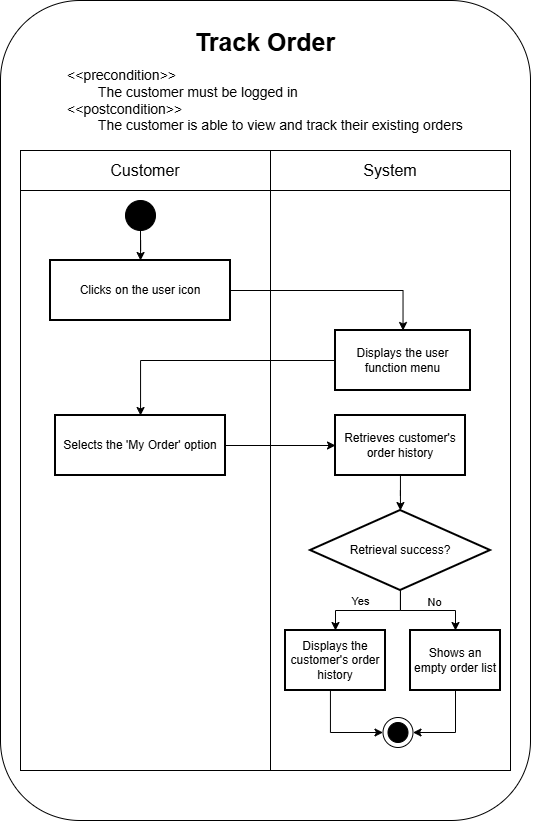

The diagram above was exported from draw.io. Its source (the exported page's mxGraphModel, read from the mxfile embedded in the PNG):
<mxGraphModel dx="919" dy="556" grid="1" gridSize="10" guides="1" tooltips="1" connect="1" arrows="1" fold="1" page="1" pageScale="1" pageWidth="850" pageHeight="1100" math="0" shadow="0">
  <root>
    <mxCell id="0" />
    <mxCell id="1" parent="0" />
    <mxCell id="CkCeEJY1yVlVzl325jlZ-62" value="" style="rounded=1;whiteSpace=wrap;html=1;" parent="1" vertex="1">
      <mxGeometry x="40" y="40" width="530" height="820" as="geometry" />
    </mxCell>
    <mxCell id="CkCeEJY1yVlVzl325jlZ-63" value="Track Order" style="text;whiteSpace=wrap;fontSize=25;fontStyle=1;align=center;" parent="1" vertex="1">
      <mxGeometry x="195" y="60" width="220" height="50" as="geometry" />
    </mxCell>
    <mxCell id="CkCeEJY1yVlVzl325jlZ-64" value="&lt;&lt;precondition&gt;&gt;&#10;        The customer must be logged in&#10;&lt;&lt;postcondition&gt;&gt;&#10;        The customer is able to view and track their existing orders" style="text;whiteSpace=wrap;fontSize=14;align=left;" parent="1" vertex="1">
      <mxGeometry x="105" y="100" width="490" height="60" as="geometry" />
    </mxCell>
    <mxCell id="CkCeEJY1yVlVzl325jlZ-65" value="&lt;font style=&quot;font-size: 16px;&quot;&gt;Customer&lt;/font&gt;" style="rounded=0;whiteSpace=wrap;html=1;" parent="1" vertex="1">
      <mxGeometry x="60" y="190" width="250" height="40" as="geometry" />
    </mxCell>
    <mxCell id="CkCeEJY1yVlVzl325jlZ-66" value="&lt;font style=&quot;font-size: 16px;&quot;&gt;System&lt;/font&gt;" style="rounded=0;whiteSpace=wrap;html=1;" parent="1" vertex="1">
      <mxGeometry x="310" y="190" width="240" height="40" as="geometry" />
    </mxCell>
    <mxCell id="CkCeEJY1yVlVzl325jlZ-67" value="" style="whiteSpace=wrap;strokeWidth=1;" parent="1" vertex="1">
      <mxGeometry x="60" y="230" width="250" height="580" as="geometry" />
    </mxCell>
    <mxCell id="CkCeEJY1yVlVzl325jlZ-68" value="" style="whiteSpace=wrap;strokeWidth=1;" parent="1" vertex="1">
      <mxGeometry x="310" y="230" width="240" height="580" as="geometry" />
    </mxCell>
    <mxCell id="CkCeEJY1yVlVzl325jlZ-69" value="" style="ellipse;whiteSpace=wrap;html=1;fillColor=#000000;" parent="1" vertex="1">
      <mxGeometry x="165" y="240" width="30" height="30" as="geometry" />
    </mxCell>
    <mxCell id="CkCeEJY1yVlVzl325jlZ-70" style="edgeStyle=orthogonalEdgeStyle;rounded=0;orthogonalLoop=1;jettySize=auto;html=1;" parent="1" source="CkCeEJY1yVlVzl325jlZ-69" target="CkCeEJY1yVlVzl325jlZ-71" edge="1">
      <mxGeometry relative="1" as="geometry" />
    </mxCell>
    <mxCell id="CkCeEJY1yVlVzl325jlZ-71" value="Clicks on the user icon" style="whiteSpace=wrap;strokeWidth=2;" parent="1" vertex="1">
      <mxGeometry x="90" y="300" width="180" height="60" as="geometry" />
    </mxCell>
    <mxCell id="CkCeEJY1yVlVzl325jlZ-72" style="edgeStyle=orthogonalEdgeStyle;rounded=0;orthogonalLoop=1;jettySize=auto;html=1;" parent="1" source="CkCeEJY1yVlVzl325jlZ-71" target="CkCeEJY1yVlVzl325jlZ-73" edge="1">
      <mxGeometry relative="1" as="geometry" />
    </mxCell>
    <mxCell id="CkCeEJY1yVlVzl325jlZ-73" value="Displays the user function menu" style="whiteSpace=wrap;strokeWidth=2;" parent="1" vertex="1">
      <mxGeometry x="375" y="370" width="135" height="60" as="geometry" />
    </mxCell>
    <mxCell id="CkCeEJY1yVlVzl325jlZ-74" style="edgeStyle=orthogonalEdgeStyle;rounded=0;orthogonalLoop=1;jettySize=auto;html=1;" parent="1" source="CkCeEJY1yVlVzl325jlZ-73" target="CkCeEJY1yVlVzl325jlZ-75" edge="1">
      <mxGeometry relative="1" as="geometry" />
    </mxCell>
    <mxCell id="CkCeEJY1yVlVzl325jlZ-75" value="Selects the 'My Order' option" style="whiteSpace=wrap;strokeWidth=2;" parent="1" vertex="1">
      <mxGeometry x="95" y="455" width="170" height="60" as="geometry" />
    </mxCell>
    <mxCell id="CkCeEJY1yVlVzl325jlZ-76" style="edgeStyle=orthogonalEdgeStyle;rounded=0;orthogonalLoop=1;jettySize=auto;html=1;" parent="1" source="CkCeEJY1yVlVzl325jlZ-75" target="CkCeEJY1yVlVzl325jlZ-77" edge="1">
      <mxGeometry relative="1" as="geometry" />
    </mxCell>
    <mxCell id="CkCeEJY1yVlVzl325jlZ-77" value="Retrieves customer's order history" style="whiteSpace=wrap;strokeWidth=2;" parent="1" vertex="1">
      <mxGeometry x="375" y="455" width="130" height="60" as="geometry" />
    </mxCell>
    <mxCell id="CkCeEJY1yVlVzl325jlZ-78" style="edgeStyle=orthogonalEdgeStyle;rounded=0;orthogonalLoop=1;jettySize=auto;html=1;" parent="1" source="CkCeEJY1yVlVzl325jlZ-77" target="CkCeEJY1yVlVzl325jlZ-79" edge="1">
      <mxGeometry relative="1" as="geometry" />
    </mxCell>
    <mxCell id="CkCeEJY1yVlVzl325jlZ-79" value="Retrieval success?" style="rhombus;strokeWidth=2;whiteSpace=wrap;" parent="1" vertex="1">
      <mxGeometry x="350" y="550" width="180" height="80" as="geometry" />
    </mxCell>
    <mxCell id="CkCeEJY1yVlVzl325jlZ-80" style="edgeStyle=orthogonalEdgeStyle;rounded=0;orthogonalLoop=1;jettySize=auto;html=1;" parent="1" source="CkCeEJY1yVlVzl325jlZ-79" target="CkCeEJY1yVlVzl325jlZ-89" edge="1">
      <mxGeometry relative="1" as="geometry" />
    </mxCell>
    <mxCell id="CkCeEJY1yVlVzl325jlZ-81" value="Yes" style="edgeLabel;html=1;align=center;verticalAlign=middle;resizable=0;points=[];" parent="CkCeEJY1yVlVzl325jlZ-80" connectable="0" vertex="1">
      <mxGeometry x="-0.2" y="1" relative="1" as="geometry">
        <mxPoint x="-18" y="-11" as="offset" />
      </mxGeometry>
    </mxCell>
    <mxCell id="CkCeEJY1yVlVzl325jlZ-82" style="edgeStyle=orthogonalEdgeStyle;rounded=0;orthogonalLoop=1;jettySize=auto;html=1;" parent="1" source="CkCeEJY1yVlVzl325jlZ-79" target="CkCeEJY1yVlVzl325jlZ-84" edge="1">
      <mxGeometry relative="1" as="geometry" />
    </mxCell>
    <mxCell id="CkCeEJY1yVlVzl325jlZ-83" value="No" style="edgeLabel;html=1;align=center;verticalAlign=middle;resizable=0;points=[];" parent="CkCeEJY1yVlVzl325jlZ-82" connectable="0" vertex="1">
      <mxGeometry x="0.1778" relative="1" as="geometry">
        <mxPoint x="-3" y="-9" as="offset" />
      </mxGeometry>
    </mxCell>
    <mxCell id="CkCeEJY1yVlVzl325jlZ-96" style="edgeStyle=orthogonalEdgeStyle;rounded=0;orthogonalLoop=1;jettySize=auto;html=1;entryX=1;entryY=0.5;entryDx=0;entryDy=0;" parent="1" source="CkCeEJY1yVlVzl325jlZ-84" target="CkCeEJY1yVlVzl325jlZ-92" edge="1">
      <mxGeometry relative="1" as="geometry" />
    </mxCell>
    <mxCell id="CkCeEJY1yVlVzl325jlZ-84" value="Shows an empty order list" style="whiteSpace=wrap;strokeWidth=2;fillColor=#FFFFFF;strokeColor=#000000;" parent="1" vertex="1">
      <mxGeometry x="450" y="670" width="90" height="60" as="geometry" />
    </mxCell>
    <mxCell id="CkCeEJY1yVlVzl325jlZ-95" style="edgeStyle=orthogonalEdgeStyle;rounded=0;orthogonalLoop=1;jettySize=auto;html=1;entryX=0;entryY=0.5;entryDx=0;entryDy=0;" parent="1" source="CkCeEJY1yVlVzl325jlZ-89" target="CkCeEJY1yVlVzl325jlZ-92" edge="1">
      <mxGeometry relative="1" as="geometry">
        <Array as="points">
          <mxPoint x="370" y="772" />
        </Array>
      </mxGeometry>
    </mxCell>
    <mxCell id="CkCeEJY1yVlVzl325jlZ-89" value="Displays the customer's order history" style="whiteSpace=wrap;strokeWidth=2;" parent="1" vertex="1">
      <mxGeometry x="325" y="670" width="100" height="60" as="geometry" />
    </mxCell>
    <mxCell id="CkCeEJY1yVlVzl325jlZ-91" value="" style="group" parent="1" connectable="0" vertex="1">
      <mxGeometry x="422.5" y="757" width="30" height="30" as="geometry" />
    </mxCell>
    <mxCell id="CkCeEJY1yVlVzl325jlZ-92" value="" style="ellipse;whiteSpace=wrap;html=1;fillColor=#FFFFFF;" parent="CkCeEJY1yVlVzl325jlZ-91" vertex="1">
      <mxGeometry width="30" height="30" as="geometry" />
    </mxCell>
    <mxCell id="CkCeEJY1yVlVzl325jlZ-93" value="" style="ellipse;whiteSpace=wrap;html=1;fillColor=#000000;" parent="CkCeEJY1yVlVzl325jlZ-91" vertex="1">
      <mxGeometry x="5" y="5" width="20" height="20" as="geometry" />
    </mxCell>
  </root>
</mxGraphModel>